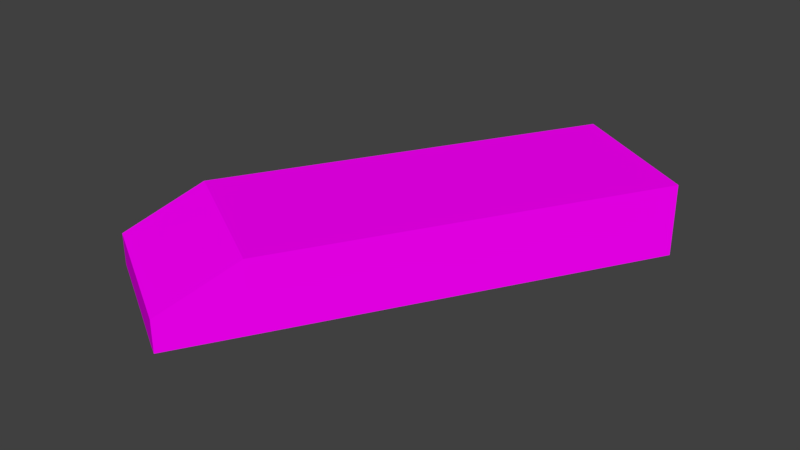 # Source: Bridge60_ch_o4.blend  (saved by Blender 2.78.0; exported with 4.5.12 LTS)
import bpy
from mathutils import Matrix  # noqa: F401  (used for matrix-valued properties, if any)

bpy.ops.wm.read_factory_settings(use_empty=True)
scene = bpy.context.scene
scene.name = 'Scene'

# ---- collections
col_collection_1 = bpy.data.collections.new('Collection 1'); scene.collection.children.link(col_collection_1)

# ---- images (referenced by path relative to the original .blend; pixels are not part of the script)
import os
ASSET_DIR = os.environ.get("B2B_ASSET_DIR", "")  # directory of the original .blend (textures are referenced by path, not embedded)
HERE = os.path.dirname(os.path.abspath(__file__))  # packed textures are extracted next to this script under _unpacked/

def load_image(name, relpath, width, height, colorspace="sRGB"):
    """Load a texture the original file referenced (path relative to the .blend, or extracted next to this script)."""
    p = next((c for c in (os.path.join(HERE, relpath), os.path.join(ASSET_DIR, relpath)) if relpath and os.path.exists(c)), "")
    if p:
        img = bpy.data.images.load(p, check_existing=True)
        img.name = name
    else:  # same state as the original file: an image datablock whose file is absent (Cycles renders it pink)
        img = bpy.data.images.new(name, width, height)
        img.source = "FILE"
        img.filepath = "//" + (relpath or name)
    img.colorspace_settings.name = colorspace
    return img
img_specular_tga = load_image('specular.tga', 'specular.tga', 1024, 1024, 'sRGB')

# ---- materials (node trees are filled in below, after node groups)
mat_material_001 = bpy.data.materials.new('Material.001')
mat_material_001.alpha_threshold = 0.0
mat_material_001.roughness = 0.5

# ---- material node trees
mat_material_001.use_nodes = True; mat_material_001.node_tree.nodes.clear()
_N = mat_material_001.node_tree.nodes; _L = mat_material_001.node_tree.links
n0 = _N.new('ShaderNodeOutputMaterial'); n0.name = 'Material Output'; n0.location = (300, 300)
n1 = _N.new('ShaderNodeBsdfDiffuse'); n1.name = 'Diffuse BSDF'; n1.location = (10, 300)
n2 = _N.new('ShaderNodeTexImage'); n2.name = 'Image Texture'; n2.location = (-180, 300)
n2.width = 140
n2.image = img_specular_tga
_L.new(n1.outputs[0], n0.inputs[0])
_L.new(n2.outputs[0], n1.inputs[0])
n0.is_active_output = True

# ---- world
world_world = bpy.data.worlds.new('World'); scene.world = world_world
world_world.color = (0.05088, 0.05088, 0.05088)
world_world.use_sun_shadow = False
world_world.sun_shadow_jitter_overblur = 0.0
world_world.cycles.sampling_method = 'MANUAL'

# ---- meshes
me_cube_001 = bpy.data.meshes.new('Cube.001')
me_cube_001.from_pydata([(-4.123, -9.783, 2.234), (-3.625, -8.92, 3.154), (-3.98, -9.865, 2.234), (-0.204, -4.993, 2.234), (-3.625, -8.92, 2.234), (-3.482, -9.003, 2.234), (-4.123, -9.783, 2.645), (-1.069, -4.493, 2.234), (-3.625, -8.92, 2.645), (-2.387, -10.78, 2.234), (-1.889, -9.923, 3.154), (-2.532, -10.7, 2.234), (-1.889, -9.923, 2.234), (-2.034, -9.839, 2.234), (-2.387, -10.78, 2.645), (-1.889, -9.923, 2.645), (-2.76, -9.42, 3.154), (-3.258, -10.28, 2.234), (-2.76, -9.42, 2.234), (-3.258, -10.28, 2.645), (-3.059, -7.94, 2.645), (-2.916, -8.023, 2.234), (-2.194, -8.44, 2.234), (-3.059, -7.94, 3.154), (0.6667, -5.495, 2.234), (-2.194, -8.44, 3.154), (-1.323, -8.942, 2.645), (-1.468, -8.859, 2.234), (-1.323, -8.942, 3.154), (-3.059, -7.94, 2.234), (-1.323, -8.942, 2.234), (0.6667, -5.495, 2.234), (-1.069, -4.493, 2.234), (-1.069, -4.493, 2.645), (-0.9262, -4.576, 2.234), (-0.204, -4.993, 2.234), (-1.069, -4.493, 3.154), (-0.204, -4.993, 3.154), (0.6667, -5.495, 2.645), (0.5217, -5.412, 2.234), (0.6667, -5.495, 3.154)], [], [(8, 6, 1), (5, 2, 0, 4), (2, 17, 19, 6), (21, 5, 4, 29), (20, 8, 1, 23), (0, 2, 6), (4, 0, 6, 8), (17, 2, 5, 18), (6, 19, 16, 1), (15, 10, 14), (13, 12, 9, 11), (33, 20, 23, 36), (11, 14, 19, 17), (27, 30, 12, 13), (26, 28, 10, 15), (9, 14, 11), (12, 15, 14, 9), (17, 18, 13, 11), (14, 10, 16, 19), (40, 28, 26, 38), (30, 26, 15, 12), (38, 26, 30, 31), (29, 4, 8, 20), (32, 29, 20, 33), (31, 30, 27, 39), (34, 21, 29, 32), (16, 25, 23, 1), (18, 22, 27, 13), (5, 21, 22, 18), (10, 28, 25, 16), (25, 37, 36, 23), (22, 35, 39, 27), (21, 34, 35, 22), (28, 40, 37, 25), (36, 37, 3, 7), (37, 40, 24, 3)])
_uv = me_cube_001.uv_layers.new(name='UVMap')
_uv.uv.foreach_set('vector', [0.8034, 0.8363, 0.8034, 0.9992, 0.7282, 0.8363, 0.3205, 0.8363, 0.3205, 0.9992, 0.2961, 0.9992, 0.2961, 0.8363, 0.9248, 0.3548, 0.9248, 0.4913, 0.8641, 0.4913, 0.8641, 0.3279, 0.3205, 0.6512, 0.3205, 0.8363, 0.2961, 0.8363, 0.2961, 0.6512, 0.8034, 0.6512, 0.8034, 0.8363, 0.7282, 0.8363, 0.7282, 0.6512, 0.9248, 0.3279, 0.9248, 0.3548, 0.8641, 0.3279, 0.8641, 0.8363, 0.8641, 0.9992, 0.8034, 0.9992, 0.8034, 0.8363, 0.4437, 0.9992, 0.3205, 0.9992, 0.3205, 0.8363, 0.4437, 0.8363, 0.2961, 1.0, 0.1486, 1.0, 0.1486, 0.8262, 0.2961, 0.8262, 0.6675, 0.1629, 0.5922, 0.1629, 0.6675, 0.0, 0.5675, 0.8363, 0.5922, 0.8363, 0.5922, 0.9992, 0.5675, 0.9992, 0.8034, 0.0, 0.8034, 0.6512, 0.7282, 0.6512, 0.7282, 7.801e-08, 0.9248, 0.6284, 0.8641, 0.6558, 0.8641, 0.4913, 0.9248, 0.4913, 0.5675, 0.6512, 0.5922, 0.6512, 0.5922, 0.8363, 0.5675, 0.8363, 0.6675, 0.348, 0.5922, 0.348, 0.5922, 0.1629, 0.6675, 0.1629, 0.9248, 0.6558, 0.8641, 0.6558, 0.9248, 0.6284, 0.7282, 0.1629, 0.6675, 0.1629, 0.6675, 0.0, 0.7282, 0.0, 0.4437, 0.9992, 0.4437, 0.8363, 0.5675, 0.8363, 0.5675, 0.9992, 0.0, 1.0, 0.0, 0.8262, 0.1486, 0.8262, 0.1486, 1.0, 0.5922, 0.9992, 0.5922, 0.348, 0.6675, 0.348, 0.6675, 0.9992, 0.7282, 0.348, 0.6675, 0.348, 0.6675, 0.1629, 0.7282, 0.1629, 0.6675, 0.9992, 0.6675, 0.348, 0.7282, 0.348, 0.7282, 0.9992, 0.8641, 0.6512, 0.8641, 0.8363, 0.8034, 0.8363, 0.8034, 0.6512, 0.8641, 0.0, 0.8641, 0.6512, 0.8034, 0.6512, 0.8034, 0.0, 0.5922, 7.801e-08, 0.5922, 0.6512, 0.5675, 0.6512, 0.5675, 0.0, 0.3205, 7.801e-08, 0.3205, 0.6512, 0.2961, 0.6512, 0.2961, 7.801e-08, 0.1486, 0.8262, 0.1486, 0.6432, 0.2961, 0.6432, 0.2961, 0.8262, 0.4437, 0.8363, 0.4437, 0.6512, 0.5675, 0.6512, 0.5675, 0.8363, 0.3205, 0.8363, 0.3205, 0.6512, 0.4437, 0.6512, 0.4437, 0.8363, 0.0, 0.8262, 0.0, 0.6432, 0.1486, 0.6432, 0.1486, 0.8262, 0.1486, 0.6432, 0.1486, 1.17e-07, 0.2961, 0.0, 0.2961, 0.6432, 0.4437, 0.6512, 0.4437, 0.0, 0.5675, 0.0, 0.5675, 0.6512, 0.3205, 0.6512, 0.3205, 7.801e-08, 0.4437, 0.0, 0.4437, 0.6512, 0.0, 0.6432, 3.523e-08, 3.901e-08, 0.1486, 1.17e-07, 0.1486, 0.6432, 0.8641, 0.3279, 0.8641, 0.1645, 1.0, 0.1645, 1.0, 0.3279, 0.8641, 0.1645, 0.8641, 3.901e-08, 1.0, 0.0, 1.0, 0.1645])
me_cube_001.materials.append(mat_material_001)
me_cube_001.use_remesh_preserve_volume = False
me_cube_001.use_remesh_preserve_attributes = False
me_cube_001.use_mirror_vertex_groups = False
me_cube_001.update()

# ---- objects
ob_cube = bpy.data.objects.new('Cube', me_cube_001)

# ---- transforms, parenting, visibility, modifiers, constraints
ob_cube.location = (0.0, 0.0, 0.0)
ob_cube.lineart.crease_threshold = 0.0
_vg = ob_cube.vertex_groups.new(name='Group')

# ---- collection membership
col_collection_1.objects.link(ob_cube)

# ---- scene / render settings (as saved in the file)
scene.frame_start = 1; scene.frame_end = 250; scene.frame_set(0)
scene.render.engine = 'CYCLES'
scene.render.resolution_percentage = 50
scene.render.dither_intensity = 0.0
scene.cycles.use_denoising = False
scene.cycles.samples = 128
scene.cycles.sampling_pattern = 'TABULATED_SOBOL'
scene.cycles.light_sampling_threshold = 0.0
scene.cycles.use_adaptive_sampling = False
scene.cycles.use_light_tree = False
scene.cycles.blur_glossy = 0.0
scene.cycles.sample_clamp_indirect = 0.0
scene.view_settings.view_transform = 'Standard'
bpy.context.view_layer.update()

# ---- added for rendering (the .blend has no active camera and no usable light): camera, sun
cam_auto = bpy.data.cameras.new('AutoCamera')
cam_auto.lens = 50.0
cam_auto.sensor_width = 36.0
cam_auto.clip_end = 1000.0
ob_auto_camera = bpy.data.objects.new('AutoCamera', cam_auto)
scene.collection.objects.link(ob_auto_camera)
ob_auto_camera.location = (5.63686, -16.4767, 8.58611)
ob_auto_camera.rotation_euler = (1.09748, -7.21219e-08, 0.694738)
scene.camera = ob_auto_camera
light_auto_sun = bpy.data.lights.new('AutoSun', 'SUN')
light_auto_sun.energy = 3.0
light_auto_sun.angle = 0.0523599
ob_auto_sun = bpy.data.objects.new('AutoSun', light_auto_sun)
scene.collection.objects.link(ob_auto_sun)
ob_auto_sun.rotation_euler = (0.872665, 0.174533, 0.523599)
bpy.context.view_layer.update()

